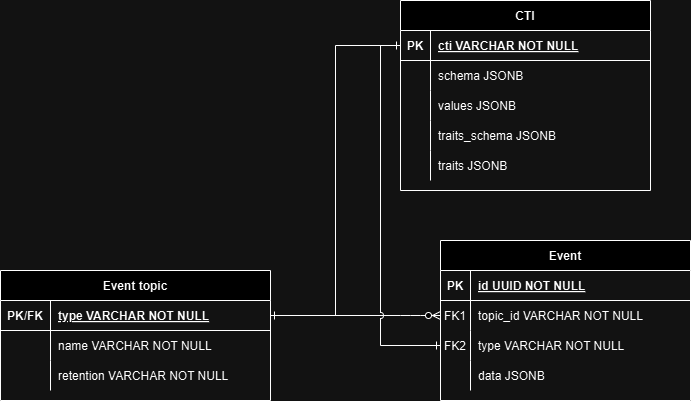

The diagram above was exported from draw.io. Its source (the exported page's mxGraphModel, read from the mxfile embedded in the PNG):
<mxGraphModel dx="1434" dy="780" grid="1" gridSize="10" guides="1" tooltips="1" connect="1" arrows="1" fold="1" page="1" pageScale="1" pageWidth="850" pageHeight="1100" math="0" shadow="0" extFonts="Permanent Marker^https://fonts.googleapis.com/css?family=Permanent+Marker">
  <root>
    <mxCell id="0" />
    <mxCell id="1" parent="0" />
    <mxCell id="C-vyLk0tnHw3VtMMgP7b-1" value="" style="edgeStyle=entityRelationEdgeStyle;endArrow=ERzeroToMany;startArrow=ERone;endFill=1;startFill=0;" parent="1" source="C-vyLk0tnHw3VtMMgP7b-24" target="C-vyLk0tnHw3VtMMgP7b-6" edge="1">
      <mxGeometry width="100" height="100" relative="1" as="geometry">
        <mxPoint x="390" y="890" as="sourcePoint" />
        <mxPoint x="490" y="790" as="targetPoint" />
      </mxGeometry>
    </mxCell>
    <mxCell id="C-vyLk0tnHw3VtMMgP7b-2" value="Event" style="shape=table;startSize=30;container=1;collapsible=1;childLayout=tableLayout;fixedRows=1;rowLines=0;fontStyle=1;align=center;resizeLast=1;" parent="1" vertex="1">
      <mxGeometry x="500" y="290" width="250" height="160" as="geometry" />
    </mxCell>
    <mxCell id="C-vyLk0tnHw3VtMMgP7b-3" value="" style="shape=partialRectangle;collapsible=0;dropTarget=0;pointerEvents=0;fillColor=none;points=[[0,0.5],[1,0.5]];portConstraint=eastwest;top=0;left=0;right=0;bottom=1;" parent="C-vyLk0tnHw3VtMMgP7b-2" vertex="1">
      <mxGeometry y="30" width="250" height="30" as="geometry" />
    </mxCell>
    <mxCell id="C-vyLk0tnHw3VtMMgP7b-4" value="PK" style="shape=partialRectangle;overflow=hidden;connectable=0;fillColor=none;top=0;left=0;bottom=0;right=0;fontStyle=1;" parent="C-vyLk0tnHw3VtMMgP7b-3" vertex="1">
      <mxGeometry width="30" height="30" as="geometry">
        <mxRectangle width="30" height="30" as="alternateBounds" />
      </mxGeometry>
    </mxCell>
    <mxCell id="C-vyLk0tnHw3VtMMgP7b-5" value="id UUID NOT NULL" style="shape=partialRectangle;overflow=hidden;connectable=0;fillColor=none;top=0;left=0;bottom=0;right=0;align=left;spacingLeft=6;fontStyle=5;" parent="C-vyLk0tnHw3VtMMgP7b-3" vertex="1">
      <mxGeometry x="30" width="220" height="30" as="geometry">
        <mxRectangle width="220" height="30" as="alternateBounds" />
      </mxGeometry>
    </mxCell>
    <mxCell id="C-vyLk0tnHw3VtMMgP7b-6" value="" style="shape=partialRectangle;collapsible=0;dropTarget=0;pointerEvents=0;fillColor=none;points=[[0,0.5],[1,0.5]];portConstraint=eastwest;top=0;left=0;right=0;bottom=0;" parent="C-vyLk0tnHw3VtMMgP7b-2" vertex="1">
      <mxGeometry y="60" width="250" height="30" as="geometry" />
    </mxCell>
    <mxCell id="C-vyLk0tnHw3VtMMgP7b-7" value="FK1" style="shape=partialRectangle;overflow=hidden;connectable=0;fillColor=none;top=0;left=0;bottom=0;right=0;" parent="C-vyLk0tnHw3VtMMgP7b-6" vertex="1">
      <mxGeometry width="30" height="30" as="geometry">
        <mxRectangle width="30" height="30" as="alternateBounds" />
      </mxGeometry>
    </mxCell>
    <mxCell id="C-vyLk0tnHw3VtMMgP7b-8" value="topic_id VARCHAR NOT NULL" style="shape=partialRectangle;overflow=hidden;connectable=0;fillColor=none;top=0;left=0;bottom=0;right=0;align=left;spacingLeft=6;" parent="C-vyLk0tnHw3VtMMgP7b-6" vertex="1">
      <mxGeometry x="30" width="220" height="30" as="geometry">
        <mxRectangle width="220" height="30" as="alternateBounds" />
      </mxGeometry>
    </mxCell>
    <mxCell id="M8V1unCIGSkk-4n1FA4u-14" style="shape=partialRectangle;collapsible=0;dropTarget=0;pointerEvents=0;fillColor=none;points=[[0,0.5],[1,0.5]];portConstraint=eastwest;top=0;left=0;right=0;bottom=0;" parent="C-vyLk0tnHw3VtMMgP7b-2" vertex="1">
      <mxGeometry y="90" width="250" height="30" as="geometry" />
    </mxCell>
    <mxCell id="M8V1unCIGSkk-4n1FA4u-15" value="FK2" style="shape=partialRectangle;overflow=hidden;connectable=0;fillColor=none;top=0;left=0;bottom=0;right=0;" parent="M8V1unCIGSkk-4n1FA4u-14" vertex="1">
      <mxGeometry width="30" height="30" as="geometry">
        <mxRectangle width="30" height="30" as="alternateBounds" />
      </mxGeometry>
    </mxCell>
    <mxCell id="M8V1unCIGSkk-4n1FA4u-16" value="type VARCHAR NOT NULL" style="shape=partialRectangle;overflow=hidden;connectable=0;fillColor=none;top=0;left=0;bottom=0;right=0;align=left;spacingLeft=6;" parent="M8V1unCIGSkk-4n1FA4u-14" vertex="1">
      <mxGeometry x="30" width="220" height="30" as="geometry">
        <mxRectangle width="220" height="30" as="alternateBounds" />
      </mxGeometry>
    </mxCell>
    <mxCell id="HfLf-66qoqH2iIjYnqR0-4" style="shape=partialRectangle;collapsible=0;dropTarget=0;pointerEvents=0;fillColor=none;points=[[0,0.5],[1,0.5]];portConstraint=eastwest;top=0;left=0;right=0;bottom=0;" parent="C-vyLk0tnHw3VtMMgP7b-2" vertex="1">
      <mxGeometry y="120" width="250" height="30" as="geometry" />
    </mxCell>
    <mxCell id="HfLf-66qoqH2iIjYnqR0-5" style="shape=partialRectangle;overflow=hidden;connectable=0;fillColor=none;top=0;left=0;bottom=0;right=0;" parent="HfLf-66qoqH2iIjYnqR0-4" vertex="1">
      <mxGeometry width="30" height="30" as="geometry">
        <mxRectangle width="30" height="30" as="alternateBounds" />
      </mxGeometry>
    </mxCell>
    <mxCell id="HfLf-66qoqH2iIjYnqR0-6" value="data JSONB" style="shape=partialRectangle;overflow=hidden;connectable=0;fillColor=none;top=0;left=0;bottom=0;right=0;align=left;spacingLeft=6;" parent="HfLf-66qoqH2iIjYnqR0-4" vertex="1">
      <mxGeometry x="30" width="220" height="30" as="geometry">
        <mxRectangle width="220" height="30" as="alternateBounds" />
      </mxGeometry>
    </mxCell>
    <mxCell id="C-vyLk0tnHw3VtMMgP7b-23" value="Event topic" style="shape=table;startSize=30;container=1;collapsible=1;childLayout=tableLayout;fixedRows=1;rowLines=0;fontStyle=1;align=center;resizeLast=1;" parent="1" vertex="1">
      <mxGeometry x="60" y="320" width="270" height="130" as="geometry" />
    </mxCell>
    <mxCell id="C-vyLk0tnHw3VtMMgP7b-24" value="" style="shape=partialRectangle;collapsible=0;dropTarget=0;pointerEvents=0;fillColor=none;points=[[0,0.5],[1,0.5]];portConstraint=eastwest;top=0;left=0;right=0;bottom=1;" parent="C-vyLk0tnHw3VtMMgP7b-23" vertex="1">
      <mxGeometry y="30" width="270" height="30" as="geometry" />
    </mxCell>
    <mxCell id="C-vyLk0tnHw3VtMMgP7b-25" value="PK/FK" style="shape=partialRectangle;overflow=hidden;connectable=0;fillColor=none;top=0;left=0;bottom=0;right=0;fontStyle=1;" parent="C-vyLk0tnHw3VtMMgP7b-24" vertex="1">
      <mxGeometry width="50" height="30" as="geometry">
        <mxRectangle width="50" height="30" as="alternateBounds" />
      </mxGeometry>
    </mxCell>
    <mxCell id="C-vyLk0tnHw3VtMMgP7b-26" value="type VARCHAR NOT NULL" style="shape=partialRectangle;overflow=hidden;connectable=0;fillColor=none;top=0;left=0;bottom=0;right=0;align=left;spacingLeft=6;fontStyle=5;" parent="C-vyLk0tnHw3VtMMgP7b-24" vertex="1">
      <mxGeometry x="50" width="220" height="30" as="geometry">
        <mxRectangle width="220" height="30" as="alternateBounds" />
      </mxGeometry>
    </mxCell>
    <mxCell id="C-vyLk0tnHw3VtMMgP7b-27" value="" style="shape=partialRectangle;collapsible=0;dropTarget=0;pointerEvents=0;fillColor=none;points=[[0,0.5],[1,0.5]];portConstraint=eastwest;top=0;left=0;right=0;bottom=0;" parent="C-vyLk0tnHw3VtMMgP7b-23" vertex="1">
      <mxGeometry y="60" width="270" height="30" as="geometry" />
    </mxCell>
    <mxCell id="C-vyLk0tnHw3VtMMgP7b-28" value="" style="shape=partialRectangle;overflow=hidden;connectable=0;fillColor=none;top=0;left=0;bottom=0;right=0;" parent="C-vyLk0tnHw3VtMMgP7b-27" vertex="1">
      <mxGeometry width="50" height="30" as="geometry">
        <mxRectangle width="50" height="30" as="alternateBounds" />
      </mxGeometry>
    </mxCell>
    <mxCell id="C-vyLk0tnHw3VtMMgP7b-29" value="name VARCHAR NOT NULL" style="shape=partialRectangle;overflow=hidden;connectable=0;fillColor=none;top=0;left=0;bottom=0;right=0;align=left;spacingLeft=6;" parent="C-vyLk0tnHw3VtMMgP7b-27" vertex="1">
      <mxGeometry x="50" width="220" height="30" as="geometry">
        <mxRectangle width="220" height="30" as="alternateBounds" />
      </mxGeometry>
    </mxCell>
    <mxCell id="ROA_bfl0y99opZvqkaC_-5" style="shape=partialRectangle;collapsible=0;dropTarget=0;pointerEvents=0;fillColor=none;points=[[0,0.5],[1,0.5]];portConstraint=eastwest;top=0;left=0;right=0;bottom=0;" parent="C-vyLk0tnHw3VtMMgP7b-23" vertex="1">
      <mxGeometry y="90" width="270" height="30" as="geometry" />
    </mxCell>
    <mxCell id="ROA_bfl0y99opZvqkaC_-6" style="shape=partialRectangle;overflow=hidden;connectable=0;fillColor=none;top=0;left=0;bottom=0;right=0;" parent="ROA_bfl0y99opZvqkaC_-5" vertex="1">
      <mxGeometry width="50" height="30" as="geometry">
        <mxRectangle width="50" height="30" as="alternateBounds" />
      </mxGeometry>
    </mxCell>
    <mxCell id="ROA_bfl0y99opZvqkaC_-7" value="retention VARCHAR NOT NULL" style="shape=partialRectangle;overflow=hidden;connectable=0;fillColor=none;top=0;left=0;bottom=0;right=0;align=left;spacingLeft=6;" parent="ROA_bfl0y99opZvqkaC_-5" vertex="1">
      <mxGeometry x="50" width="220" height="30" as="geometry">
        <mxRectangle width="220" height="30" as="alternateBounds" />
      </mxGeometry>
    </mxCell>
    <mxCell id="M8V1unCIGSkk-4n1FA4u-1" value="CTI" style="shape=table;startSize=30;container=1;collapsible=1;childLayout=tableLayout;fixedRows=1;rowLines=0;fontStyle=1;align=center;resizeLast=1;" parent="1" vertex="1">
      <mxGeometry x="460" y="50" width="250" height="190" as="geometry" />
    </mxCell>
    <mxCell id="M8V1unCIGSkk-4n1FA4u-2" value="" style="shape=partialRectangle;collapsible=0;dropTarget=0;pointerEvents=0;fillColor=none;points=[[0,0.5],[1,0.5]];portConstraint=eastwest;top=0;left=0;right=0;bottom=1;" parent="M8V1unCIGSkk-4n1FA4u-1" vertex="1">
      <mxGeometry y="30" width="250" height="30" as="geometry" />
    </mxCell>
    <mxCell id="M8V1unCIGSkk-4n1FA4u-3" value="PK" style="shape=partialRectangle;overflow=hidden;connectable=0;fillColor=none;top=0;left=0;bottom=0;right=0;fontStyle=1;" parent="M8V1unCIGSkk-4n1FA4u-2" vertex="1">
      <mxGeometry width="30" height="30" as="geometry">
        <mxRectangle width="30" height="30" as="alternateBounds" />
      </mxGeometry>
    </mxCell>
    <mxCell id="M8V1unCIGSkk-4n1FA4u-4" value="cti VARCHAR NOT NULL" style="shape=partialRectangle;overflow=hidden;connectable=0;fillColor=none;top=0;left=0;bottom=0;right=0;align=left;spacingLeft=6;fontStyle=5;" parent="M8V1unCIGSkk-4n1FA4u-2" vertex="1">
      <mxGeometry x="30" width="220" height="30" as="geometry">
        <mxRectangle width="220" height="30" as="alternateBounds" />
      </mxGeometry>
    </mxCell>
    <mxCell id="M8V1unCIGSkk-4n1FA4u-5" value="" style="shape=partialRectangle;collapsible=0;dropTarget=0;pointerEvents=0;fillColor=none;points=[[0,0.5],[1,0.5]];portConstraint=eastwest;top=0;left=0;right=0;bottom=0;" parent="M8V1unCIGSkk-4n1FA4u-1" vertex="1">
      <mxGeometry y="60" width="250" height="30" as="geometry" />
    </mxCell>
    <mxCell id="M8V1unCIGSkk-4n1FA4u-6" value="" style="shape=partialRectangle;overflow=hidden;connectable=0;fillColor=none;top=0;left=0;bottom=0;right=0;" parent="M8V1unCIGSkk-4n1FA4u-5" vertex="1">
      <mxGeometry width="30" height="30" as="geometry">
        <mxRectangle width="30" height="30" as="alternateBounds" />
      </mxGeometry>
    </mxCell>
    <mxCell id="M8V1unCIGSkk-4n1FA4u-7" value="schema JSONB" style="shape=partialRectangle;overflow=hidden;connectable=0;fillColor=none;top=0;left=0;bottom=0;right=0;align=left;spacingLeft=6;" parent="M8V1unCIGSkk-4n1FA4u-5" vertex="1">
      <mxGeometry x="30" width="220" height="30" as="geometry">
        <mxRectangle width="220" height="30" as="alternateBounds" />
      </mxGeometry>
    </mxCell>
    <mxCell id="yzSIsHOfxo2HjHZWumgr-1" style="shape=partialRectangle;collapsible=0;dropTarget=0;pointerEvents=0;fillColor=none;points=[[0,0.5],[1,0.5]];portConstraint=eastwest;top=0;left=0;right=0;bottom=0;" parent="M8V1unCIGSkk-4n1FA4u-1" vertex="1">
      <mxGeometry y="90" width="250" height="30" as="geometry" />
    </mxCell>
    <mxCell id="yzSIsHOfxo2HjHZWumgr-2" style="shape=partialRectangle;overflow=hidden;connectable=0;fillColor=none;top=0;left=0;bottom=0;right=0;" parent="yzSIsHOfxo2HjHZWumgr-1" vertex="1">
      <mxGeometry width="30" height="30" as="geometry">
        <mxRectangle width="30" height="30" as="alternateBounds" />
      </mxGeometry>
    </mxCell>
    <mxCell id="yzSIsHOfxo2HjHZWumgr-3" value="values JSONB" style="shape=partialRectangle;overflow=hidden;connectable=0;fillColor=none;top=0;left=0;bottom=0;right=0;align=left;spacingLeft=6;" parent="yzSIsHOfxo2HjHZWumgr-1" vertex="1">
      <mxGeometry x="30" width="220" height="30" as="geometry">
        <mxRectangle width="220" height="30" as="alternateBounds" />
      </mxGeometry>
    </mxCell>
    <mxCell id="q-bQHO9TY0ko-u7AokN7-4" style="shape=partialRectangle;collapsible=0;dropTarget=0;pointerEvents=0;fillColor=none;points=[[0,0.5],[1,0.5]];portConstraint=eastwest;top=0;left=0;right=0;bottom=0;" vertex="1" parent="M8V1unCIGSkk-4n1FA4u-1">
      <mxGeometry y="120" width="250" height="30" as="geometry" />
    </mxCell>
    <mxCell id="q-bQHO9TY0ko-u7AokN7-5" style="shape=partialRectangle;overflow=hidden;connectable=0;fillColor=none;top=0;left=0;bottom=0;right=0;" vertex="1" parent="q-bQHO9TY0ko-u7AokN7-4">
      <mxGeometry width="30" height="30" as="geometry">
        <mxRectangle width="30" height="30" as="alternateBounds" />
      </mxGeometry>
    </mxCell>
    <mxCell id="q-bQHO9TY0ko-u7AokN7-6" value="traits_schema JSONB" style="shape=partialRectangle;overflow=hidden;connectable=0;fillColor=none;top=0;left=0;bottom=0;right=0;align=left;spacingLeft=6;" vertex="1" parent="q-bQHO9TY0ko-u7AokN7-4">
      <mxGeometry x="30" width="220" height="30" as="geometry">
        <mxRectangle width="220" height="30" as="alternateBounds" />
      </mxGeometry>
    </mxCell>
    <mxCell id="q-bQHO9TY0ko-u7AokN7-1" style="shape=partialRectangle;collapsible=0;dropTarget=0;pointerEvents=0;fillColor=none;points=[[0,0.5],[1,0.5]];portConstraint=eastwest;top=0;left=0;right=0;bottom=0;" vertex="1" parent="M8V1unCIGSkk-4n1FA4u-1">
      <mxGeometry y="150" width="250" height="30" as="geometry" />
    </mxCell>
    <mxCell id="q-bQHO9TY0ko-u7AokN7-2" style="shape=partialRectangle;overflow=hidden;connectable=0;fillColor=none;top=0;left=0;bottom=0;right=0;" vertex="1" parent="q-bQHO9TY0ko-u7AokN7-1">
      <mxGeometry width="30" height="30" as="geometry">
        <mxRectangle width="30" height="30" as="alternateBounds" />
      </mxGeometry>
    </mxCell>
    <mxCell id="q-bQHO9TY0ko-u7AokN7-3" value="traits JSONB" style="shape=partialRectangle;overflow=hidden;connectable=0;fillColor=none;top=0;left=0;bottom=0;right=0;align=left;spacingLeft=6;" vertex="1" parent="q-bQHO9TY0ko-u7AokN7-1">
      <mxGeometry x="30" width="220" height="30" as="geometry">
        <mxRectangle width="220" height="30" as="alternateBounds" />
      </mxGeometry>
    </mxCell>
    <mxCell id="M8V1unCIGSkk-4n1FA4u-17" style="edgeStyle=orthogonalEdgeStyle;rounded=0;orthogonalLoop=1;jettySize=auto;html=1;entryX=0;entryY=0.5;entryDx=0;entryDy=0;jumpStyle=arc;endArrow=none;endFill=0;startArrow=ERone;startFill=0;" parent="1" source="M8V1unCIGSkk-4n1FA4u-14" target="M8V1unCIGSkk-4n1FA4u-2" edge="1">
      <mxGeometry relative="1" as="geometry" />
    </mxCell>
    <mxCell id="ROA_bfl0y99opZvqkaC_-1" style="edgeStyle=orthogonalEdgeStyle;rounded=0;orthogonalLoop=1;jettySize=auto;html=1;entryX=0;entryY=0.5;entryDx=0;entryDy=0;endArrow=ERone;endFill=0;jumpStyle=arc;" parent="1" source="C-vyLk0tnHw3VtMMgP7b-24" target="M8V1unCIGSkk-4n1FA4u-2" edge="1">
      <mxGeometry relative="1" as="geometry" />
    </mxCell>
  </root>
</mxGraphModel>